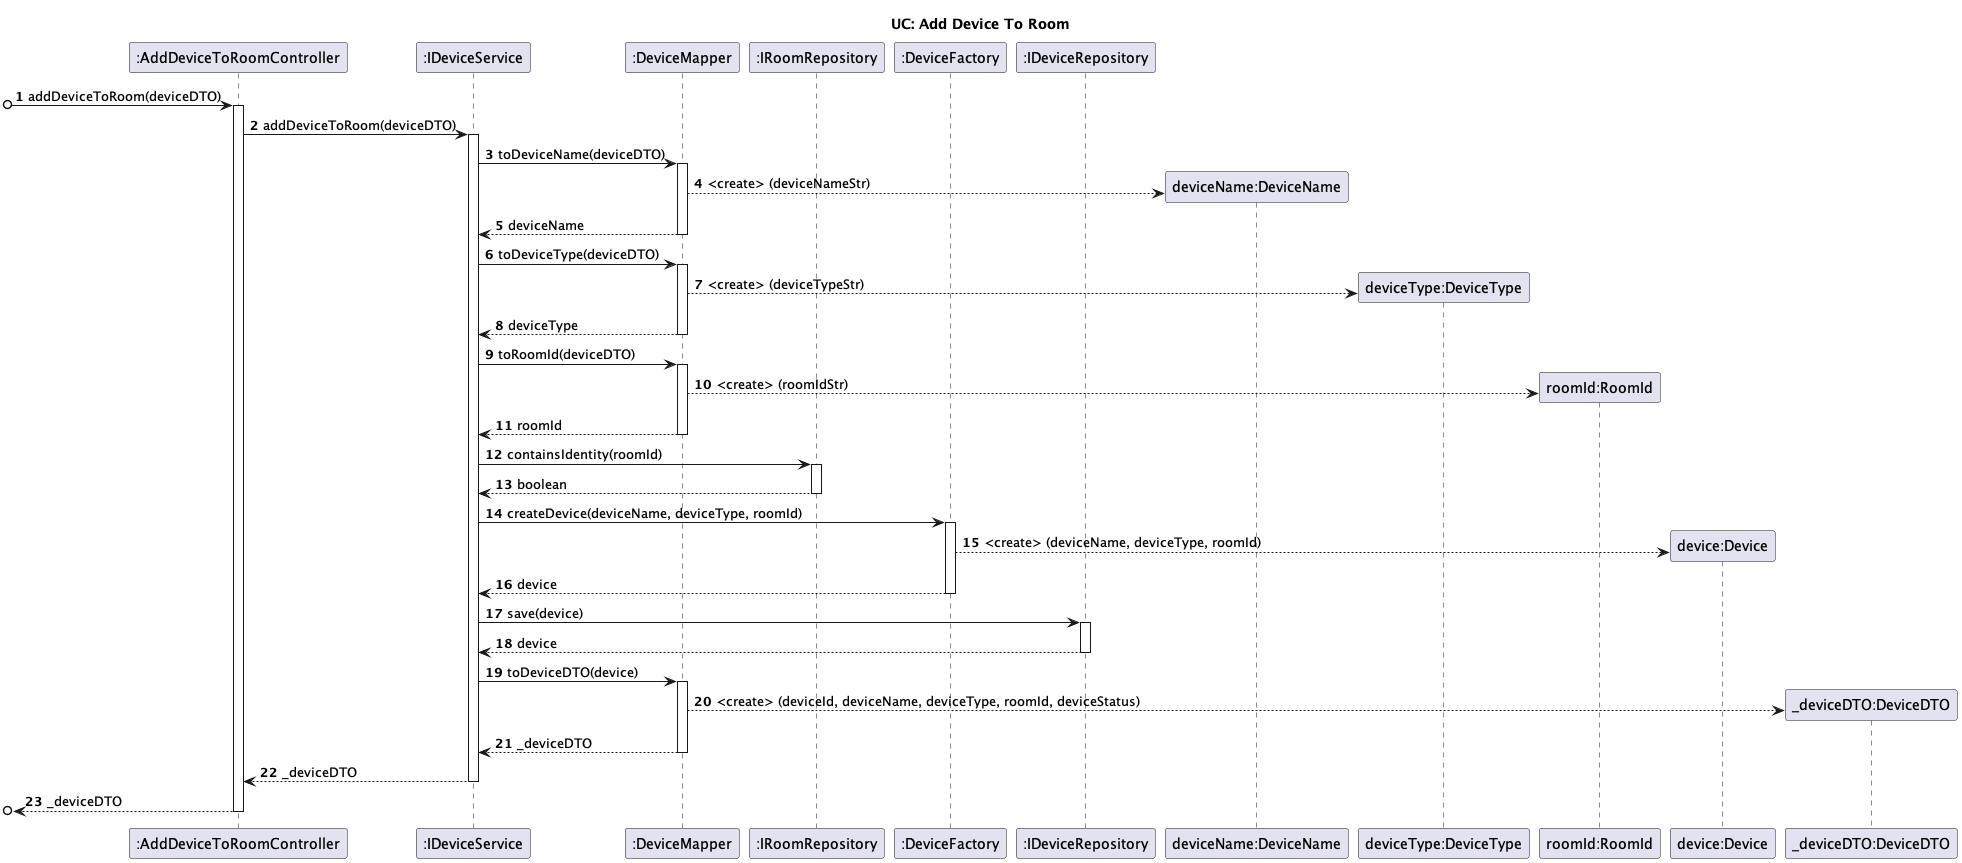

The diagram above was rendered by PlantUML. Its source (embedded in the PNG):
@startuml
'https://plantuml.com/sequence-diagram

title UC: Add Device To Room

/'
As a Power User [or Administrator], I want to add a new device to a room, in order to configure it.
'/
autonumber

participant ":AddDeviceToRoomController" as ADC
participant ":IDeviceService" as DS
participant ":DeviceMapper" as M
participant ":IRoomRepository" as RR
participant ":DeviceFactory" as DF
participant ":IDeviceRepository" as DR
participant "deviceName:DeviceName" as DN
participant "deviceType:DeviceType" as T
participant "roomId:RoomId" as RI
participant "device:Device" as D
participant "_deviceDTO:DeviceDTO" as DTO

[o-> ADC : addDeviceToRoom(deviceDTO)
activate ADC

ADC -> DS : addDeviceToRoom(deviceDTO)
activate DS

DS -> M : toDeviceName(deviceDTO)
activate M
M --> DN** : <create> (deviceNameStr)
M --> DS : deviceName
deactivate M


DS -> M : toDeviceType(deviceDTO)
activate M
M --> T** : <create> (deviceTypeStr)
M --> DS : deviceType
deactivate M

DS -> M : toRoomId(deviceDTO)
activate M
M --> RI** : <create> (roomIdStr)
M --> DS : roomId
deactivate M

DS -> RR : containsIdentity(roomId)
activate RR
RR --> DS : boolean
deactivate RR

DS -> DF : createDevice(deviceName, deviceType, roomId)
activate DF
DF --> D** : <create> (deviceName, deviceType, roomId)
DF --> DS : device
deactivate DF
DS -> DR : save(device)
activate DR
DR --> DS : device
deactivate DR

DS -> M : toDeviceDTO(device)
activate M
M --> DTO** : <create> (deviceId, deviceName, deviceType, roomId, deviceStatus)
M --> DS : _deviceDTO
deactivate M
DS --> ADC : _deviceDTO
deactivate DS

[o<-- ADC : _deviceDTO
deactivate ADC

@enduml